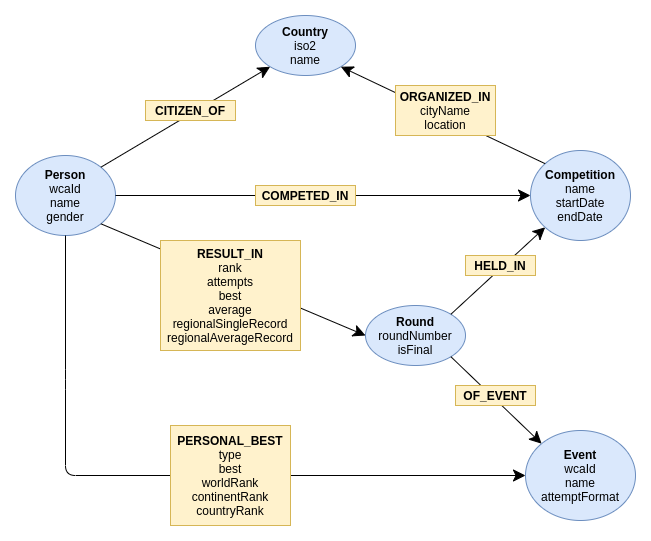

The diagram above was exported from draw.io. Its source (the exported page's mxGraphModel, read from the mxfile embedded in the PNG):
<mxGraphModel dx="868" dy="488" grid="1" gridSize="10" guides="1" tooltips="1" connect="1" arrows="1" fold="1" page="1" pageScale="1" pageWidth="1169" pageHeight="827" math="0" shadow="0">
  <root>
    <mxCell id="0" />
    <mxCell id="1" parent="0" />
    <mxCell id="6HgX8CSXHpOmkcxNmYdE-6" value="&lt;b&gt;Person&lt;br&gt;&lt;/b&gt;wcaId&lt;br&gt;name&lt;br&gt;gender" style="ellipse;whiteSpace=wrap;html=1;align=center;newEdgeStyle={&quot;edgeStyle&quot;:&quot;entityRelationEdgeStyle&quot;,&quot;startArrow&quot;:&quot;none&quot;,&quot;endArrow&quot;:&quot;none&quot;,&quot;segment&quot;:10,&quot;curved&quot;:1};treeFolding=1;treeMoving=1;fillColor=#dae8fc;strokeColor=#6c8ebf;" parent="1" vertex="1">
      <mxGeometry x="110" y="150" width="100" height="80" as="geometry" />
    </mxCell>
    <mxCell id="6HgX8CSXHpOmkcxNmYdE-7" value="&lt;b&gt;Country&lt;br&gt;&lt;/b&gt;iso2&lt;br&gt;name" style="ellipse;whiteSpace=wrap;html=1;align=center;newEdgeStyle={&quot;edgeStyle&quot;:&quot;entityRelationEdgeStyle&quot;,&quot;startArrow&quot;:&quot;none&quot;,&quot;endArrow&quot;:&quot;none&quot;,&quot;segment&quot;:10,&quot;curved&quot;:1};treeFolding=1;treeMoving=1;fillColor=#dae8fc;strokeColor=#6c8ebf;" parent="1" vertex="1">
      <mxGeometry x="350" y="10" width="100" height="60" as="geometry" />
    </mxCell>
    <mxCell id="6HgX8CSXHpOmkcxNmYdE-12" value="" style="endArrow=classic;html=1;exitX=1;exitY=0;exitDx=0;exitDy=0;entryX=0;entryY=1;entryDx=0;entryDy=0;startSize=10;endSize=10;" parent="1" source="6HgX8CSXHpOmkcxNmYdE-6" target="6HgX8CSXHpOmkcxNmYdE-7" edge="1">
      <mxGeometry width="50" height="50" relative="1" as="geometry">
        <mxPoint x="280" y="150" as="sourcePoint" />
        <mxPoint x="330" y="100" as="targetPoint" />
      </mxGeometry>
    </mxCell>
    <mxCell id="6HgX8CSXHpOmkcxNmYdE-14" value="&lt;b&gt;CITIZEN_OF&lt;/b&gt;" style="rounded=0;whiteSpace=wrap;html=1;fillColor=#fff2cc;strokeColor=#d6b656;" parent="1" vertex="1">
      <mxGeometry x="240" y="95" width="90" height="20" as="geometry" />
    </mxCell>
    <mxCell id="6HgX8CSXHpOmkcxNmYdE-15" value="&lt;b&gt;Competition&lt;/b&gt;&lt;br&gt;name&lt;br&gt;startDate&lt;br&gt;endDate" style="ellipse;whiteSpace=wrap;html=1;align=center;newEdgeStyle={&quot;edgeStyle&quot;:&quot;entityRelationEdgeStyle&quot;,&quot;startArrow&quot;:&quot;none&quot;,&quot;endArrow&quot;:&quot;none&quot;,&quot;segment&quot;:10,&quot;curved&quot;:1};treeFolding=1;treeMoving=1;fillColor=#dae8fc;strokeColor=#6c8ebf;" parent="1" vertex="1">
      <mxGeometry x="625" y="145" width="100" height="90" as="geometry" />
    </mxCell>
    <mxCell id="6HgX8CSXHpOmkcxNmYdE-16" value="" style="endArrow=classic;html=1;exitX=0;exitY=0;exitDx=0;exitDy=0;entryX=1;entryY=1;entryDx=0;entryDy=0;endSize=10;startSize=10;" parent="1" source="6HgX8CSXHpOmkcxNmYdE-15" target="6HgX8CSXHpOmkcxNmYdE-7" edge="1">
      <mxGeometry width="50" height="50" relative="1" as="geometry">
        <mxPoint x="420" y="270" as="sourcePoint" />
        <mxPoint x="470" y="220" as="targetPoint" />
      </mxGeometry>
    </mxCell>
    <mxCell id="6HgX8CSXHpOmkcxNmYdE-17" value="&lt;b&gt;ORGANIZED_IN&lt;/b&gt;&lt;br&gt;cityName&lt;br&gt;location" style="rounded=0;whiteSpace=wrap;html=1;align=center;fillColor=#fff2cc;strokeColor=#d6b656;" parent="1" vertex="1">
      <mxGeometry x="490" y="80" width="100" height="50" as="geometry" />
    </mxCell>
    <mxCell id="6HgX8CSXHpOmkcxNmYdE-22" value="" style="endArrow=classic;html=1;exitX=1;exitY=0.5;exitDx=0;exitDy=0;entryX=0;entryY=0.5;entryDx=0;entryDy=0;endSize=10;startSize=10;" parent="1" source="6HgX8CSXHpOmkcxNmYdE-6" target="6HgX8CSXHpOmkcxNmYdE-15" edge="1">
      <mxGeometry width="50" height="50" relative="1" as="geometry">
        <mxPoint x="290" y="210" as="sourcePoint" />
        <mxPoint x="340" y="160" as="targetPoint" />
      </mxGeometry>
    </mxCell>
    <mxCell id="6HgX8CSXHpOmkcxNmYdE-23" value="&lt;b&gt;COMPETED_IN&lt;/b&gt;" style="rounded=0;whiteSpace=wrap;html=1;fillColor=#fff2cc;strokeColor=#d6b656;" parent="1" vertex="1">
      <mxGeometry x="350" y="180" width="100" height="20" as="geometry" />
    </mxCell>
    <mxCell id="6HgX8CSXHpOmkcxNmYdE-24" value="&lt;b&gt;Round&lt;/b&gt;&lt;br&gt;roundNumber&lt;br&gt;isFinal" style="ellipse;whiteSpace=wrap;html=1;align=center;newEdgeStyle={&quot;edgeStyle&quot;:&quot;entityRelationEdgeStyle&quot;,&quot;startArrow&quot;:&quot;none&quot;,&quot;endArrow&quot;:&quot;none&quot;,&quot;segment&quot;:10,&quot;curved&quot;:1};treeFolding=1;treeMoving=1;fillColor=#dae8fc;strokeColor=#6c8ebf;" parent="1" vertex="1">
      <mxGeometry x="460" y="300" width="100" height="60" as="geometry" />
    </mxCell>
    <mxCell id="6HgX8CSXHpOmkcxNmYdE-25" value="&lt;b&gt;Event&lt;/b&gt;&lt;br&gt;wcaId&lt;br&gt;name&lt;br&gt;attemptFormat" style="ellipse;whiteSpace=wrap;html=1;align=center;newEdgeStyle={&quot;edgeStyle&quot;:&quot;entityRelationEdgeStyle&quot;,&quot;startArrow&quot;:&quot;none&quot;,&quot;endArrow&quot;:&quot;none&quot;,&quot;segment&quot;:10,&quot;curved&quot;:1};treeFolding=1;treeMoving=1;fillColor=#dae8fc;strokeColor=#6c8ebf;" parent="1" vertex="1">
      <mxGeometry x="620" y="425" width="110" height="90" as="geometry" />
    </mxCell>
    <mxCell id="6HgX8CSXHpOmkcxNmYdE-26" value="" style="endArrow=classic;html=1;exitX=1;exitY=0;exitDx=0;exitDy=0;entryX=0;entryY=1;entryDx=0;entryDy=0;endSize=10;startSize=10;" parent="1" source="6HgX8CSXHpOmkcxNmYdE-24" target="6HgX8CSXHpOmkcxNmYdE-15" edge="1">
      <mxGeometry width="50" height="50" relative="1" as="geometry">
        <mxPoint x="520" y="300" as="sourcePoint" />
        <mxPoint x="570" y="250" as="targetPoint" />
      </mxGeometry>
    </mxCell>
    <mxCell id="6HgX8CSXHpOmkcxNmYdE-28" value="" style="endArrow=classic;html=1;exitX=1;exitY=1;exitDx=0;exitDy=0;entryX=0;entryY=0;entryDx=0;entryDy=0;endSize=10;startSize=10;" parent="1" source="6HgX8CSXHpOmkcxNmYdE-24" target="6HgX8CSXHpOmkcxNmYdE-25" edge="1">
      <mxGeometry width="50" height="50" relative="1" as="geometry">
        <mxPoint x="445.3553390593272" y="322.78679656440363" as="sourcePoint" />
        <mxPoint x="624.6446609406726" y="268.14213562373095" as="targetPoint" />
      </mxGeometry>
    </mxCell>
    <mxCell id="6HgX8CSXHpOmkcxNmYdE-29" value="" style="endArrow=classic;html=1;exitX=0.5;exitY=1;exitDx=0;exitDy=0;entryX=0;entryY=0.5;entryDx=0;entryDy=0;endSize=10;startSize=10;" parent="1" source="6HgX8CSXHpOmkcxNmYdE-6" target="6HgX8CSXHpOmkcxNmYdE-25" edge="1">
      <mxGeometry width="50" height="50" relative="1" as="geometry">
        <mxPoint x="290" y="380" as="sourcePoint" />
        <mxPoint x="340" y="330" as="targetPoint" />
        <Array as="points">
          <mxPoint x="160" y="374" />
          <mxPoint x="160" y="470" />
        </Array>
      </mxGeometry>
    </mxCell>
    <mxCell id="6HgX8CSXHpOmkcxNmYdE-30" value="" style="endArrow=classic;html=1;exitX=1;exitY=1;exitDx=0;exitDy=0;entryX=0;entryY=0.5;entryDx=0;entryDy=0;endSize=10;startSize=10;" parent="1" source="6HgX8CSXHpOmkcxNmYdE-6" target="6HgX8CSXHpOmkcxNmYdE-24" edge="1">
      <mxGeometry width="50" height="50" relative="1" as="geometry">
        <mxPoint x="455.3553390593272" y="298.78679656440363" as="sourcePoint" />
        <mxPoint x="634.6446609406726" y="244.14213562373095" as="targetPoint" />
      </mxGeometry>
    </mxCell>
    <mxCell id="6HgX8CSXHpOmkcxNmYdE-31" value="&lt;b&gt;RESULT_IN&lt;/b&gt;&lt;br&gt;rank&lt;br&gt;attempts&lt;br&gt;best&lt;br&gt;average&lt;br&gt;regionalSingleRecord&lt;br&gt;regionalAverageRecord" style="rounded=0;whiteSpace=wrap;html=1;fillColor=#fff2cc;strokeColor=#d6b656;" parent="1" vertex="1">
      <mxGeometry x="255" y="235" width="140" height="110" as="geometry" />
    </mxCell>
    <mxCell id="6HgX8CSXHpOmkcxNmYdE-35" value="&lt;b&gt;HELD_IN&lt;/b&gt;" style="rounded=0;whiteSpace=wrap;html=1;fillColor=#fff2cc;strokeColor=#d6b656;" parent="1" vertex="1">
      <mxGeometry x="560" y="250" width="70" height="20" as="geometry" />
    </mxCell>
    <mxCell id="6HgX8CSXHpOmkcxNmYdE-36" value="&lt;b&gt;OF_EVENT&lt;/b&gt;" style="rounded=0;whiteSpace=wrap;html=1;fillColor=#fff2cc;strokeColor=#d6b656;" parent="1" vertex="1">
      <mxGeometry x="550" y="380" width="80" height="20" as="geometry" />
    </mxCell>
    <mxCell id="6HgX8CSXHpOmkcxNmYdE-39" value="&lt;b&gt;PERSONAL_BEST&lt;/b&gt;&lt;br&gt;type&lt;br&gt;best&lt;br&gt;worldRank&lt;br&gt;continentRank&lt;br&gt;countryRank" style="rounded=0;whiteSpace=wrap;html=1;fillColor=#fff2cc;strokeColor=#d6b656;" parent="1" vertex="1">
      <mxGeometry x="265" y="420" width="120" height="100" as="geometry" />
    </mxCell>
  </root>
</mxGraphModel>